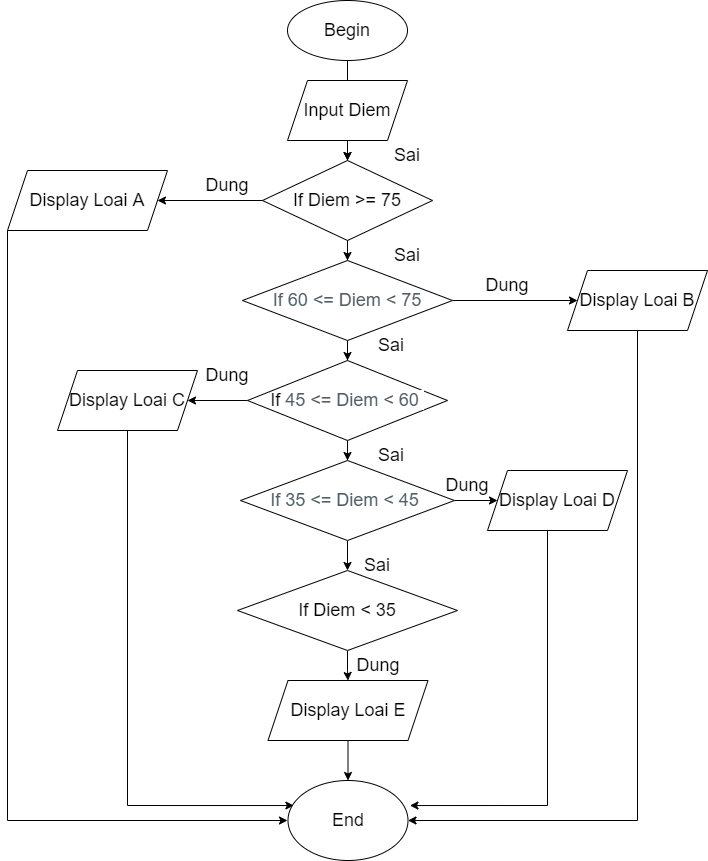

The diagram above was exported from draw.io. Its source (the exported page's mxGraphModel, read from the mxfile embedded in the PNG):
<mxGraphModel dx="1038" dy="521" grid="1" gridSize="10" guides="1" tooltips="1" connect="1" arrows="1" fold="1" page="1" pageScale="1" pageWidth="827" pageHeight="1169" math="0" shadow="0">
  <root>
    <mxCell id="0" />
    <mxCell id="1" parent="0" />
    <mxCell id="hmWkXpd5dGc0g99fZXSP-15" value="" style="edgeStyle=orthogonalEdgeStyle;rounded=0;orthogonalLoop=1;jettySize=auto;html=1;fontSize=18;" edge="1" parent="1" source="hmWkXpd5dGc0g99fZXSP-1" target="hmWkXpd5dGc0g99fZXSP-3">
      <mxGeometry relative="1" as="geometry" />
    </mxCell>
    <mxCell id="hmWkXpd5dGc0g99fZXSP-1" value="&lt;font style=&quot;font-size: 18px&quot;&gt;Begin&lt;/font&gt;" style="ellipse;whiteSpace=wrap;html=1;" vertex="1" parent="1">
      <mxGeometry x="310" y="30" width="120" height="60" as="geometry" />
    </mxCell>
    <mxCell id="hmWkXpd5dGc0g99fZXSP-16" value="" style="edgeStyle=orthogonalEdgeStyle;rounded=0;orthogonalLoop=1;jettySize=auto;html=1;fontSize=18;" edge="1" parent="1" source="hmWkXpd5dGc0g99fZXSP-2" target="hmWkXpd5dGc0g99fZXSP-3">
      <mxGeometry relative="1" as="geometry" />
    </mxCell>
    <mxCell id="hmWkXpd5dGc0g99fZXSP-2" value="Input Diem" style="shape=parallelogram;perimeter=parallelogramPerimeter;whiteSpace=wrap;html=1;fixedSize=1;fontSize=18;" vertex="1" parent="1">
      <mxGeometry x="310" y="110" width="120" height="60" as="geometry" />
    </mxCell>
    <mxCell id="hmWkXpd5dGc0g99fZXSP-17" value="" style="edgeStyle=orthogonalEdgeStyle;rounded=0;orthogonalLoop=1;jettySize=auto;html=1;fontSize=18;" edge="1" parent="1" source="hmWkXpd5dGc0g99fZXSP-3" target="hmWkXpd5dGc0g99fZXSP-4">
      <mxGeometry relative="1" as="geometry" />
    </mxCell>
    <mxCell id="hmWkXpd5dGc0g99fZXSP-24" value="" style="edgeStyle=orthogonalEdgeStyle;rounded=0;orthogonalLoop=1;jettySize=auto;html=1;fontSize=18;" edge="1" parent="1" source="hmWkXpd5dGc0g99fZXSP-3" target="hmWkXpd5dGc0g99fZXSP-10">
      <mxGeometry relative="1" as="geometry" />
    </mxCell>
    <mxCell id="hmWkXpd5dGc0g99fZXSP-3" value="If Diem &amp;gt;= 75" style="rhombus;whiteSpace=wrap;html=1;fontSize=18;" vertex="1" parent="1">
      <mxGeometry x="285" y="190" width="170" height="80" as="geometry" />
    </mxCell>
    <mxCell id="hmWkXpd5dGc0g99fZXSP-18" value="" style="edgeStyle=orthogonalEdgeStyle;rounded=0;orthogonalLoop=1;jettySize=auto;html=1;fontSize=18;" edge="1" parent="1" source="hmWkXpd5dGc0g99fZXSP-4" target="hmWkXpd5dGc0g99fZXSP-5">
      <mxGeometry relative="1" as="geometry" />
    </mxCell>
    <mxCell id="hmWkXpd5dGc0g99fZXSP-25" value="" style="edgeStyle=orthogonalEdgeStyle;rounded=0;orthogonalLoop=1;jettySize=auto;html=1;fontSize=18;" edge="1" parent="1" source="hmWkXpd5dGc0g99fZXSP-4" target="hmWkXpd5dGc0g99fZXSP-12">
      <mxGeometry relative="1" as="geometry" />
    </mxCell>
    <mxCell id="hmWkXpd5dGc0g99fZXSP-4" value="&lt;span style=&quot;color: rgb(82 , 96 , 105) ; font-family: &amp;#34;open sans&amp;#34; , sans-serif ; font-style: normal ; font-weight: 400 ; letter-spacing: normal ; text-align: left ; text-indent: 0px ; text-transform: none ; word-spacing: 0px ; background-color: rgb(255 , 255 , 255) ; display: inline ; float: none&quot;&gt;&lt;font style=&quot;font-size: 18px&quot;&gt;If&amp;nbsp;60 &amp;lt;= Diem &amp;lt; 75&lt;/font&gt;&lt;/span&gt;" style="rhombus;whiteSpace=wrap;html=1;fontSize=18;" vertex="1" parent="1">
      <mxGeometry x="265" y="290" width="210" height="80" as="geometry" />
    </mxCell>
    <mxCell id="hmWkXpd5dGc0g99fZXSP-19" value="" style="edgeStyle=orthogonalEdgeStyle;rounded=0;orthogonalLoop=1;jettySize=auto;html=1;fontSize=18;" edge="1" parent="1" source="hmWkXpd5dGc0g99fZXSP-5" target="hmWkXpd5dGc0g99fZXSP-6">
      <mxGeometry relative="1" as="geometry" />
    </mxCell>
    <mxCell id="hmWkXpd5dGc0g99fZXSP-26" value="" style="edgeStyle=orthogonalEdgeStyle;rounded=0;orthogonalLoop=1;jettySize=auto;html=1;fontSize=18;" edge="1" parent="1" source="hmWkXpd5dGc0g99fZXSP-5" target="hmWkXpd5dGc0g99fZXSP-11">
      <mxGeometry relative="1" as="geometry" />
    </mxCell>
    <mxCell id="hmWkXpd5dGc0g99fZXSP-5" value="&lt;font style=&quot;font-size: 18px&quot;&gt;If&amp;nbsp;&lt;span style=&quot;color: rgb(82 , 96 , 105) ; font-family: &amp;#34;open sans&amp;#34; , sans-serif ; text-align: left ; background-color: rgb(255 , 255 , 255)&quot;&gt;45 &amp;lt;= Diem &amp;lt; 60&amp;nbsp;&lt;/span&gt;&lt;/font&gt;" style="rhombus;whiteSpace=wrap;html=1;fontSize=18;" vertex="1" parent="1">
      <mxGeometry x="270" y="390" width="200" height="80" as="geometry" />
    </mxCell>
    <mxCell id="hmWkXpd5dGc0g99fZXSP-20" value="" style="edgeStyle=orthogonalEdgeStyle;rounded=0;orthogonalLoop=1;jettySize=auto;html=1;fontSize=18;" edge="1" parent="1" source="hmWkXpd5dGc0g99fZXSP-6" target="hmWkXpd5dGc0g99fZXSP-9">
      <mxGeometry relative="1" as="geometry" />
    </mxCell>
    <mxCell id="hmWkXpd5dGc0g99fZXSP-27" value="" style="edgeStyle=orthogonalEdgeStyle;rounded=0;orthogonalLoop=1;jettySize=auto;html=1;fontSize=18;" edge="1" parent="1" source="hmWkXpd5dGc0g99fZXSP-6" target="hmWkXpd5dGc0g99fZXSP-13">
      <mxGeometry relative="1" as="geometry" />
    </mxCell>
    <mxCell id="hmWkXpd5dGc0g99fZXSP-6" value="&lt;font style=&quot;font-size: 18px&quot;&gt;&lt;span style=&quot;color: rgb(82 , 96 , 105) ; font-family: &amp;#34;open sans&amp;#34; , sans-serif ; font-style: normal ; font-weight: 400 ; letter-spacing: normal ; text-align: left ; text-indent: 0px ; text-transform: none ; word-spacing: 0px ; background-color: rgb(255 , 255 , 255) ; display: inline ; float: none&quot;&gt;If 35 &amp;lt;= Diem &amp;lt; 45&lt;span&gt;&amp;nbsp;&lt;/span&gt;&lt;/span&gt;&lt;br&gt;&lt;/font&gt;" style="rhombus;whiteSpace=wrap;html=1;fontSize=18;" vertex="1" parent="1">
      <mxGeometry x="263" y="490" width="214" height="80" as="geometry" />
    </mxCell>
    <mxCell id="hmWkXpd5dGc0g99fZXSP-21" value="" style="edgeStyle=orthogonalEdgeStyle;rounded=0;orthogonalLoop=1;jettySize=auto;html=1;fontSize=18;" edge="1" parent="1" source="hmWkXpd5dGc0g99fZXSP-9" target="hmWkXpd5dGc0g99fZXSP-14">
      <mxGeometry relative="1" as="geometry" />
    </mxCell>
    <mxCell id="hmWkXpd5dGc0g99fZXSP-9" value="If Diem &amp;lt; 35" style="rhombus;whiteSpace=wrap;html=1;fontSize=18;" vertex="1" parent="1">
      <mxGeometry x="260" y="600" width="220" height="80" as="geometry" />
    </mxCell>
    <mxCell id="hmWkXpd5dGc0g99fZXSP-29" style="edgeStyle=orthogonalEdgeStyle;rounded=0;orthogonalLoop=1;jettySize=auto;html=1;exitX=0;exitY=1;exitDx=0;exitDy=0;fontSize=18;" edge="1" parent="1" source="hmWkXpd5dGc0g99fZXSP-10">
      <mxGeometry relative="1" as="geometry">
        <mxPoint x="310" y="850" as="targetPoint" />
        <Array as="points">
          <mxPoint x="30" y="850" />
          <mxPoint x="310" y="850" />
        </Array>
      </mxGeometry>
    </mxCell>
    <mxCell id="hmWkXpd5dGc0g99fZXSP-10" value="Display Loai A" style="shape=parallelogram;perimeter=parallelogramPerimeter;whiteSpace=wrap;html=1;fixedSize=1;fontSize=18;" vertex="1" parent="1">
      <mxGeometry x="30" y="200" width="160" height="60" as="geometry" />
    </mxCell>
    <mxCell id="hmWkXpd5dGc0g99fZXSP-30" style="edgeStyle=orthogonalEdgeStyle;rounded=0;orthogonalLoop=1;jettySize=auto;html=1;fontSize=18;entryX=0.049;entryY=0.313;entryDx=0;entryDy=0;entryPerimeter=0;" edge="1" parent="1" source="hmWkXpd5dGc0g99fZXSP-11" target="hmWkXpd5dGc0g99fZXSP-22">
      <mxGeometry relative="1" as="geometry">
        <mxPoint x="220" y="910" as="targetPoint" />
        <Array as="points">
          <mxPoint x="150" y="835" />
        </Array>
      </mxGeometry>
    </mxCell>
    <mxCell id="hmWkXpd5dGc0g99fZXSP-11" value="Display Loai C" style="shape=parallelogram;perimeter=parallelogramPerimeter;whiteSpace=wrap;html=1;fixedSize=1;fontSize=18;" vertex="1" parent="1">
      <mxGeometry x="80" y="400" width="140" height="60" as="geometry" />
    </mxCell>
    <mxCell id="hmWkXpd5dGc0g99fZXSP-31" style="edgeStyle=orthogonalEdgeStyle;rounded=0;orthogonalLoop=1;jettySize=auto;html=1;fontSize=18;entryX=1;entryY=0.5;entryDx=0;entryDy=0;" edge="1" parent="1" source="hmWkXpd5dGc0g99fZXSP-12" target="hmWkXpd5dGc0g99fZXSP-22">
      <mxGeometry relative="1" as="geometry">
        <mxPoint x="590" y="897.5999755859375" as="targetPoint" />
        <Array as="points">
          <mxPoint x="660" y="850" />
        </Array>
      </mxGeometry>
    </mxCell>
    <mxCell id="hmWkXpd5dGc0g99fZXSP-12" value="Display Loai B" style="shape=parallelogram;perimeter=parallelogramPerimeter;whiteSpace=wrap;html=1;fixedSize=1;fontSize=18;" vertex="1" parent="1">
      <mxGeometry x="590" y="300" width="140" height="60" as="geometry" />
    </mxCell>
    <mxCell id="hmWkXpd5dGc0g99fZXSP-32" style="edgeStyle=orthogonalEdgeStyle;rounded=0;orthogonalLoop=1;jettySize=auto;html=1;fontSize=18;entryX=1.016;entryY=0.313;entryDx=0;entryDy=0;entryPerimeter=0;" edge="1" parent="1" source="hmWkXpd5dGc0g99fZXSP-13" target="hmWkXpd5dGc0g99fZXSP-22">
      <mxGeometry relative="1" as="geometry">
        <mxPoint x="510" y="860" as="targetPoint" />
        <Array as="points">
          <mxPoint x="570" y="835" />
        </Array>
      </mxGeometry>
    </mxCell>
    <mxCell id="hmWkXpd5dGc0g99fZXSP-13" value="Display Loai D" style="shape=parallelogram;perimeter=parallelogramPerimeter;whiteSpace=wrap;html=1;fixedSize=1;fontSize=18;" vertex="1" parent="1">
      <mxGeometry x="510" y="500" width="140" height="60" as="geometry" />
    </mxCell>
    <mxCell id="hmWkXpd5dGc0g99fZXSP-23" value="" style="edgeStyle=orthogonalEdgeStyle;rounded=0;orthogonalLoop=1;jettySize=auto;html=1;fontSize=18;" edge="1" parent="1" source="hmWkXpd5dGc0g99fZXSP-14" target="hmWkXpd5dGc0g99fZXSP-22">
      <mxGeometry relative="1" as="geometry" />
    </mxCell>
    <mxCell id="hmWkXpd5dGc0g99fZXSP-14" value="Display Loai E" style="shape=parallelogram;perimeter=parallelogramPerimeter;whiteSpace=wrap;html=1;fixedSize=1;fontSize=18;" vertex="1" parent="1">
      <mxGeometry x="290.5" y="710" width="160" height="60" as="geometry" />
    </mxCell>
    <mxCell id="hmWkXpd5dGc0g99fZXSP-22" value="End" style="ellipse;whiteSpace=wrap;html=1;fontSize=18;" vertex="1" parent="1">
      <mxGeometry x="310.5" y="810" width="120" height="80" as="geometry" />
    </mxCell>
    <mxCell id="hmWkXpd5dGc0g99fZXSP-33" value="Dung" style="text;html=1;strokeColor=none;fillColor=none;align=center;verticalAlign=middle;whiteSpace=wrap;rounded=0;fontSize=18;" vertex="1" parent="1">
      <mxGeometry x="220" y="390" width="60" height="30" as="geometry" />
    </mxCell>
    <mxCell id="hmWkXpd5dGc0g99fZXSP-34" value="Dung" style="text;html=1;strokeColor=none;fillColor=none;align=center;verticalAlign=middle;whiteSpace=wrap;rounded=0;fontSize=18;" vertex="1" parent="1">
      <mxGeometry x="220" y="200" width="60" height="30" as="geometry" />
    </mxCell>
    <mxCell id="hmWkXpd5dGc0g99fZXSP-35" value="Dung" style="text;html=1;strokeColor=none;fillColor=none;align=center;verticalAlign=middle;whiteSpace=wrap;rounded=0;fontSize=18;" vertex="1" parent="1">
      <mxGeometry x="500" y="300" width="60" height="30" as="geometry" />
    </mxCell>
    <mxCell id="hmWkXpd5dGc0g99fZXSP-36" value="Dung" style="text;html=1;strokeColor=none;fillColor=none;align=center;verticalAlign=middle;whiteSpace=wrap;rounded=0;fontSize=18;" vertex="1" parent="1">
      <mxGeometry x="460" y="500" width="60" height="30" as="geometry" />
    </mxCell>
    <mxCell id="hmWkXpd5dGc0g99fZXSP-37" value="Dung" style="text;html=1;strokeColor=none;fillColor=none;align=center;verticalAlign=middle;whiteSpace=wrap;rounded=0;fontSize=18;" vertex="1" parent="1">
      <mxGeometry x="370.5" y="680" width="60" height="30" as="geometry" />
    </mxCell>
    <mxCell id="hmWkXpd5dGc0g99fZXSP-38" value="Sai" style="text;html=1;strokeColor=none;fillColor=none;align=center;verticalAlign=middle;whiteSpace=wrap;rounded=0;fontSize=18;" vertex="1" parent="1">
      <mxGeometry x="400" y="170" width="60" height="30" as="geometry" />
    </mxCell>
    <mxCell id="hmWkXpd5dGc0g99fZXSP-39" value="Sai" style="text;html=1;strokeColor=none;fillColor=none;align=center;verticalAlign=middle;whiteSpace=wrap;rounded=0;fontSize=18;" vertex="1" parent="1">
      <mxGeometry x="400" y="270" width="60" height="30" as="geometry" />
    </mxCell>
    <mxCell id="hmWkXpd5dGc0g99fZXSP-40" value="Sai" style="text;html=1;strokeColor=none;fillColor=none;align=center;verticalAlign=middle;whiteSpace=wrap;rounded=0;fontSize=18;" vertex="1" parent="1">
      <mxGeometry x="384" y="360" width="60" height="30" as="geometry" />
    </mxCell>
    <mxCell id="hmWkXpd5dGc0g99fZXSP-41" value="Sai" style="text;html=1;strokeColor=none;fillColor=none;align=center;verticalAlign=middle;whiteSpace=wrap;rounded=0;fontSize=18;" vertex="1" parent="1">
      <mxGeometry x="384" y="470" width="60" height="30" as="geometry" />
    </mxCell>
    <mxCell id="hmWkXpd5dGc0g99fZXSP-43" value="Sai" style="text;html=1;strokeColor=none;fillColor=none;align=center;verticalAlign=middle;whiteSpace=wrap;rounded=0;fontSize=18;" vertex="1" parent="1">
      <mxGeometry x="370" y="580" width="60" height="30" as="geometry" />
    </mxCell>
  </root>
</mxGraphModel>